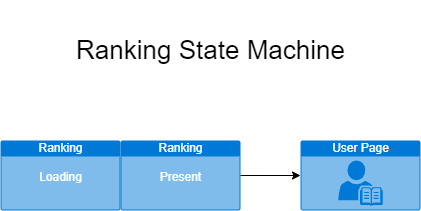

The diagram above was exported from draw.io. Its source (the exported page's mxGraphModel, read from the mxfile embedded in the PNG):
<mxGraphModel dx="542" dy="531" grid="1" gridSize="10" guides="1" tooltips="1" connect="1" arrows="1" fold="1" page="1" pageScale="1" pageWidth="1100" pageHeight="850" math="0" shadow="0">
  <root>
    <mxCell id="0" />
    <mxCell id="1" parent="0" />
    <mxCell id="2" value="&lt;p style=&quot;line-height: 140%; font-size: 26px;&quot;&gt;Ranking State Machine&lt;/p&gt;" style="text;html=1;align=center;verticalAlign=middle;resizable=0;points=[];autosize=1;strokeColor=none;fillColor=none;" parent="1" vertex="1">
      <mxGeometry x="405" y="60" width="290" height="100" as="geometry" />
    </mxCell>
    <mxCell id="3" value="Ranking&lt;br&gt;&lt;br&gt;Loading" style="html=1;strokeColor=none;fillColor=#0079D6;labelPosition=center;verticalLabelPosition=middle;verticalAlign=top;align=center;fontSize=12;outlineConnect=0;spacingTop=-6;fontColor=#FFFFFF;sketch=0;shape=mxgraph.sitemap.page;" parent="1" vertex="1">
      <mxGeometry x="340" y="200" width="120" height="70" as="geometry" />
    </mxCell>
    <mxCell id="6" style="edgeStyle=orthogonalEdgeStyle;rounded=0;orthogonalLoop=1;jettySize=auto;html=1;exitX=1;exitY=0.5;exitDx=0;exitDy=0;exitPerimeter=0;entryX=0;entryY=0.5;entryDx=0;entryDy=0;entryPerimeter=0;" edge="1" parent="1" source="4" target="7">
      <mxGeometry relative="1" as="geometry">
        <mxPoint x="620" y="235" as="targetPoint" />
      </mxGeometry>
    </mxCell>
    <mxCell id="4" value="Ranking&lt;br&gt;&lt;br&gt;Present" style="html=1;strokeColor=none;fillColor=#0079D6;labelPosition=center;verticalLabelPosition=middle;verticalAlign=top;align=center;fontSize=12;outlineConnect=0;spacingTop=-6;fontColor=#FFFFFF;sketch=0;shape=mxgraph.sitemap.page;" parent="1" vertex="1">
      <mxGeometry x="460" y="200" width="120" height="70" as="geometry" />
    </mxCell>
    <mxCell id="7" value="User Page" style="html=1;strokeColor=none;fillColor=#0079D6;labelPosition=center;verticalLabelPosition=middle;verticalAlign=top;align=center;fontSize=12;outlineConnect=0;spacingTop=-6;fontColor=#FFFFFF;sketch=0;shape=mxgraph.sitemap.biography;" vertex="1" parent="1">
      <mxGeometry x="640" y="200" width="120" height="70" as="geometry" />
    </mxCell>
  </root>
</mxGraphModel>